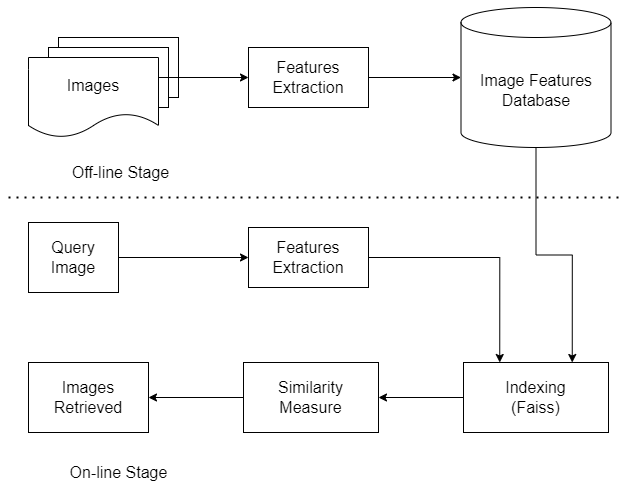

The diagram above was exported from draw.io. Its source (the exported page's mxGraphModel, read from the mxfile embedded in the PNG):
<mxGraphModel dx="1006" dy="477" grid="1" gridSize="10" guides="1" tooltips="1" connect="1" arrows="1" fold="1" page="1" pageScale="1" pageWidth="827" pageHeight="1169" math="0" shadow="0">
  <root>
    <mxCell id="0" />
    <mxCell id="1" parent="0" />
    <mxCell id="-ZVVr_SZu7g9RuPmEZN0-6" value="" style="rounded=0;whiteSpace=wrap;html=1;" vertex="1" parent="1">
      <mxGeometry x="60" y="40" width="120" height="60" as="geometry" />
    </mxCell>
    <mxCell id="-ZVVr_SZu7g9RuPmEZN0-7" value="" style="rounded=0;whiteSpace=wrap;html=1;" vertex="1" parent="1">
      <mxGeometry x="50" y="50" width="120" height="60" as="geometry" />
    </mxCell>
    <mxCell id="-ZVVr_SZu7g9RuPmEZN0-11" style="edgeStyle=orthogonalEdgeStyle;rounded=0;orthogonalLoop=1;jettySize=auto;html=1;exitX=1;exitY=0.25;exitDx=0;exitDy=0;entryX=0;entryY=0.5;entryDx=0;entryDy=0;" edge="1" parent="1" source="-ZVVr_SZu7g9RuPmEZN0-8" target="-ZVVr_SZu7g9RuPmEZN0-9">
      <mxGeometry relative="1" as="geometry">
        <mxPoint x="260" y="80" as="targetPoint" />
      </mxGeometry>
    </mxCell>
    <mxCell id="-ZVVr_SZu7g9RuPmEZN0-8" value="&lt;font style=&quot;font-size: 16px;&quot;&gt;Images&lt;/font&gt;" style="shape=document;whiteSpace=wrap;html=1;boundedLbl=1;fontSize=16;" vertex="1" parent="1">
      <mxGeometry x="30" y="60" width="130" height="80" as="geometry" />
    </mxCell>
    <mxCell id="-ZVVr_SZu7g9RuPmEZN0-13" style="edgeStyle=orthogonalEdgeStyle;rounded=0;orthogonalLoop=1;jettySize=auto;html=1;exitX=1;exitY=0.5;exitDx=0;exitDy=0;entryX=0;entryY=0.5;entryDx=0;entryDy=0;entryPerimeter=0;" edge="1" parent="1" source="-ZVVr_SZu7g9RuPmEZN0-9" target="-ZVVr_SZu7g9RuPmEZN0-12">
      <mxGeometry relative="1" as="geometry">
        <mxPoint x="450" y="80" as="targetPoint" />
      </mxGeometry>
    </mxCell>
    <mxCell id="-ZVVr_SZu7g9RuPmEZN0-9" value="Features&lt;br style=&quot;font-size: 16px;&quot;&gt;Extraction" style="rounded=0;whiteSpace=wrap;html=1;fontSize=16;" vertex="1" parent="1">
      <mxGeometry x="250" y="50" width="120" height="60" as="geometry" />
    </mxCell>
    <mxCell id="-ZVVr_SZu7g9RuPmEZN0-21" style="edgeStyle=orthogonalEdgeStyle;rounded=0;orthogonalLoop=1;jettySize=auto;html=1;exitX=0.5;exitY=1;exitDx=0;exitDy=0;exitPerimeter=0;entryX=0.75;entryY=0;entryDx=0;entryDy=0;" edge="1" parent="1" source="-ZVVr_SZu7g9RuPmEZN0-12" target="-ZVVr_SZu7g9RuPmEZN0-14">
      <mxGeometry relative="1" as="geometry" />
    </mxCell>
    <mxCell id="-ZVVr_SZu7g9RuPmEZN0-12" value="Image Features&lt;br style=&quot;font-size: 16px;&quot;&gt;Database" style="shape=cylinder3;whiteSpace=wrap;html=1;boundedLbl=1;backgroundOutline=1;size=15;fontSize=16;" vertex="1" parent="1">
      <mxGeometry x="462.5" y="10" width="150" height="140" as="geometry" />
    </mxCell>
    <mxCell id="-ZVVr_SZu7g9RuPmEZN0-22" style="edgeStyle=orthogonalEdgeStyle;rounded=0;orthogonalLoop=1;jettySize=auto;html=1;entryX=1;entryY=0.5;entryDx=0;entryDy=0;" edge="1" parent="1" source="-ZVVr_SZu7g9RuPmEZN0-14" target="-ZVVr_SZu7g9RuPmEZN0-15">
      <mxGeometry relative="1" as="geometry" />
    </mxCell>
    <mxCell id="-ZVVr_SZu7g9RuPmEZN0-14" value="&lt;font style=&quot;font-size: 16px;&quot;&gt;Indexing&lt;br style=&quot;font-size: 16px;&quot;&gt;(Faiss)&lt;/font&gt;" style="rounded=0;whiteSpace=wrap;html=1;fontSize=16;" vertex="1" parent="1">
      <mxGeometry x="465" y="365" width="145" height="70" as="geometry" />
    </mxCell>
    <mxCell id="-ZVVr_SZu7g9RuPmEZN0-23" style="edgeStyle=orthogonalEdgeStyle;rounded=0;orthogonalLoop=1;jettySize=auto;html=1;exitX=0;exitY=0.5;exitDx=0;exitDy=0;entryX=1;entryY=0.5;entryDx=0;entryDy=0;" edge="1" parent="1" source="-ZVVr_SZu7g9RuPmEZN0-15" target="-ZVVr_SZu7g9RuPmEZN0-16">
      <mxGeometry relative="1" as="geometry" />
    </mxCell>
    <mxCell id="-ZVVr_SZu7g9RuPmEZN0-15" value="&lt;span style=&quot;font-size: 16px;&quot;&gt;Similarity &lt;br&gt;Measure&lt;/span&gt;" style="rounded=0;whiteSpace=wrap;html=1;fontSize=16;" vertex="1" parent="1">
      <mxGeometry x="245" y="365" width="135" height="70" as="geometry" />
    </mxCell>
    <mxCell id="-ZVVr_SZu7g9RuPmEZN0-16" value="&lt;font style=&quot;font-size: 16px;&quot;&gt;Images &lt;br&gt;Retrieved&lt;/font&gt;" style="rounded=0;whiteSpace=wrap;html=1;" vertex="1" parent="1">
      <mxGeometry x="30" y="365" width="120" height="70" as="geometry" />
    </mxCell>
    <mxCell id="-ZVVr_SZu7g9RuPmEZN0-20" style="edgeStyle=orthogonalEdgeStyle;rounded=0;orthogonalLoop=1;jettySize=auto;html=1;exitX=1;exitY=0.5;exitDx=0;exitDy=0;entryX=0.25;entryY=0;entryDx=0;entryDy=0;" edge="1" parent="1" source="-ZVVr_SZu7g9RuPmEZN0-19" target="-ZVVr_SZu7g9RuPmEZN0-14">
      <mxGeometry relative="1" as="geometry" />
    </mxCell>
    <mxCell id="-ZVVr_SZu7g9RuPmEZN0-19" value="Features&lt;br style=&quot;font-size: 16px;&quot;&gt;Extraction" style="rounded=0;whiteSpace=wrap;html=1;fontSize=16;" vertex="1" parent="1">
      <mxGeometry x="250" y="230" width="120" height="60" as="geometry" />
    </mxCell>
    <mxCell id="-ZVVr_SZu7g9RuPmEZN0-25" style="edgeStyle=orthogonalEdgeStyle;rounded=0;orthogonalLoop=1;jettySize=auto;html=1;exitX=1;exitY=0.5;exitDx=0;exitDy=0;entryX=0;entryY=0.5;entryDx=0;entryDy=0;" edge="1" parent="1" source="-ZVVr_SZu7g9RuPmEZN0-24" target="-ZVVr_SZu7g9RuPmEZN0-19">
      <mxGeometry relative="1" as="geometry" />
    </mxCell>
    <mxCell id="-ZVVr_SZu7g9RuPmEZN0-24" value="&lt;font style=&quot;font-size: 16px;&quot;&gt;Query&lt;br&gt;Image&lt;/font&gt;" style="rounded=0;whiteSpace=wrap;html=1;" vertex="1" parent="1">
      <mxGeometry x="30" y="225" width="90" height="70" as="geometry" />
    </mxCell>
    <mxCell id="-ZVVr_SZu7g9RuPmEZN0-26" value="" style="endArrow=none;dashed=1;html=1;dashPattern=1 3;strokeWidth=2;rounded=0;" edge="1" parent="1">
      <mxGeometry width="50" height="50" relative="1" as="geometry">
        <mxPoint x="10" y="200" as="sourcePoint" />
        <mxPoint x="620" y="200" as="targetPoint" />
      </mxGeometry>
    </mxCell>
    <mxCell id="-ZVVr_SZu7g9RuPmEZN0-27" value="Off-line Stage" style="text;html=1;strokeColor=none;fillColor=none;align=center;verticalAlign=middle;whiteSpace=wrap;rounded=0;fontSize=16;" vertex="1" parent="1">
      <mxGeometry x="65" y="160" width="115" height="30" as="geometry" />
    </mxCell>
    <mxCell id="-ZVVr_SZu7g9RuPmEZN0-28" value="On-line Stage" style="text;html=1;strokeColor=none;fillColor=none;align=center;verticalAlign=middle;whiteSpace=wrap;rounded=0;fontSize=16;" vertex="1" parent="1">
      <mxGeometry x="62.5" y="460" width="115" height="30" as="geometry" />
    </mxCell>
  </root>
</mxGraphModel>